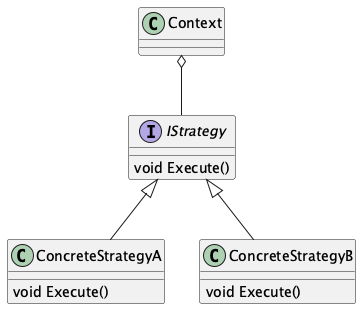

The diagram above was rendered by PlantUML. Its source (embedded in the PNG):
@startuml
class Context {

}
 
interface IStrategy {
    void Execute()
}

class ConcreteStrategyA {
    void Execute()
}

class ConcreteStrategyB {
    void Execute()
}

Context o-- IStrategy
IStrategy <|-- ConcreteStrategyA
IStrategy <|-- ConcreteStrategyB
@enduml